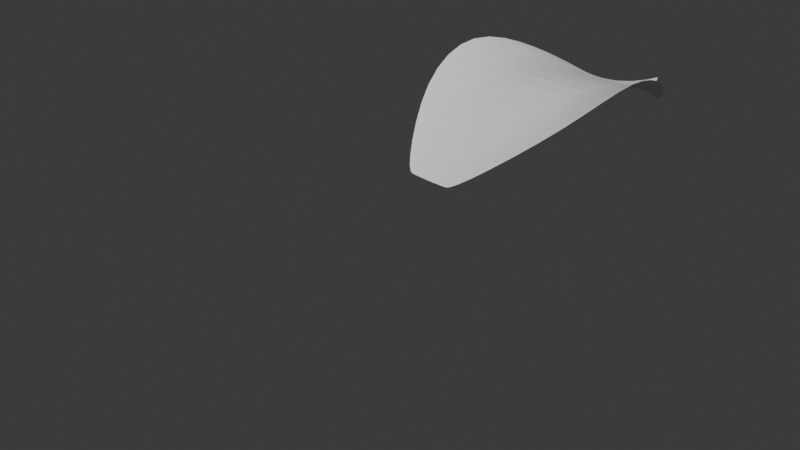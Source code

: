 # Source: Blender_Glowing_Flower_Animation.blend  (saved by Blender 4.3.34; exported with 4.5.12 LTS)
import bpy
from mathutils import Matrix  # noqa: F401  (used for matrix-valued properties, if any)

bpy.ops.wm.read_factory_settings(use_empty=True)
scene = bpy.context.scene
scene.name = 'Scene'

# ---- collections
col_collection = bpy.data.collections.new('Collection'); scene.collection.children.link(col_collection)

# ---- world
world_world = bpy.data.worlds.new('World'); scene.world = world_world
world_world.use_nodes = True; world_world.node_tree.nodes.clear()
_N = world_world.node_tree.nodes; _L = world_world.node_tree.links
n0 = _N.new('ShaderNodeOutputWorld'); n0.name = 'World Output'; n0.location = (300, 300)
n1 = _N.new('ShaderNodeBackground'); n1.name = 'Background'; n1.location = (10, 300)
n1.inputs[0].default_value = (0.05088, 0.05088, 0.05088, 1.0)
_L.new(n1.outputs[0], n0.inputs[0])
n0.is_active_output = True
world_world.color = (0.05088, 0.05088, 0.05088)
world_world.sun_shadow_jitter_overblur = 0.0

# ---- cameras
cam_camera = bpy.data.cameras.new('Camera')
cam_camera.clip_end = 100.0
cam_camera.ortho_scale = 7.314

# ---- meshes
me_plane_001 = bpy.data.meshes.new('Plane.001')
me_plane_001.from_pydata([(-0.3338, -1.821, 0.3029), (0.3338, -1.821, 0.3029), (-0.4875, 1.543, 0.491), (0.4875, 1.543, 0.491), (-0.9084, 0.9107, 0.9294), (-1.176, -7.008e-08, 1.297), (-1.027, -0.9107, 0.9072), (1.027, -0.9107, 0.9072), (1.176, 7.008e-08, 1.297), (0.9084, 0.9107, 0.9294), (-0.1113, -1.821, 0.2927), (0.1113, -1.821, 0.2927), (-0.02443, 2.168, 0.4778), (0.02443, 2.168, 0.4778), (0.3425, -0.9107, 0.7731), (-0.3425, -0.9107, 0.7731), (0.3919, 2.336e-08, 1.019), (-0.3919, -2.336e-08, 1.019), (0.3028, 0.9107, 0.7719), (-0.3028, 0.9107, 0.7719), (0.2225, -1.821, 0.2978), (0.1902, 1.824, 0.2911), (0.685, -0.9107, 0.8204), (0.7838, 4.672e-08, 1.053), (0.6056, 0.9107, 0.8537), (-0.1902, 1.824, 0.2911), (-0.685, -0.9107, 0.8204), (-0.7838, -4.672e-08, 1.053), (-0.6056, 0.9107, 0.8537), (-0.2225, -1.821, 0.2978), (0.6009, 1.348, 0.6258), (-0.6009, 1.348, 0.6258), (-0.197, 1.351, 0.5336), (0.197, 1.351, 0.5336), (0.4128, 1.342, 0.5845), (-0.4128, 1.342, 0.5845)], [], [(34, 30, 3, 21), (20, 1, 7, 22), (22, 7, 8, 23), (23, 8, 9, 24), (27, 17, 19, 28), (17, 16, 18, 19), (26, 15, 17, 27), (15, 14, 16, 17), (29, 10, 15, 26), (10, 11, 14, 15), (35, 32, 13, 25), (32, 33, 12, 13), (16, 23, 24, 18), (14, 22, 23, 16), (11, 20, 22, 14), (33, 34, 21, 12), (31, 35, 25, 2), (0, 29, 26, 6), (6, 26, 27, 5), (5, 27, 28, 4), (4, 28, 35, 31), (18, 24, 34, 33), (19, 18, 33, 32), (28, 19, 32, 35), (24, 9, 30, 34)])
_uv = me_plane_001.uv_layers.new(name='UVMap')
_uv.uv.foreach_set('vector', [0.8333, 0.875, 1.0, 0.875, 1.0, 0.9235, 0.8333, 1.0, 0.8333, 0.0, 1.0, 0.0, 1.0, 0.25, 0.8333, 0.25, 0.8333, 0.25, 1.0, 0.25, 1.0, 0.5, 0.8333, 0.5, 0.8333, 0.5, 1.0, 0.5, 1.0, 0.75, 0.8333, 0.75, 0.1667, 0.5, 0.3333, 0.5, 0.3333, 0.75, 0.1667, 0.75, 0.3333, 0.5, 0.6667, 0.5, 0.6667, 0.75, 0.3333, 0.75, 0.1667, 0.25, 0.3333, 0.25, 0.3333, 0.5, 0.1667, 0.5, 0.3333, 0.25, 0.6667, 0.25, 0.6667, 0.5, 0.3333, 0.5, 0.1667, 0.0, 0.3333, 0.0, 0.3333, 0.25, 0.1667, 0.25, 0.3333, 0.0, 0.6667, 0.0, 0.6667, 0.25, 0.3333, 0.25, 0.1667, 0.875, 0.3333, 0.875, 0.4114, 1.086, 0.1667, 1.0, 0.3333, 0.875, 0.6667, 0.875, 0.5886, 1.086, 0.4114, 1.086, 0.6667, 0.5, 0.8333, 0.5, 0.8333, 0.75, 0.6667, 0.75, 0.6667, 0.25, 0.8333, 0.25, 0.8333, 0.5, 0.6667, 0.5, 0.6667, 0.0, 0.8333, 0.0, 0.8333, 0.25, 0.6667, 0.25, 0.6667, 0.875, 0.8333, 0.875, 0.8333, 1.0, 0.5886, 1.086, 0.0, 0.875, 0.1667, 0.875, 0.1667, 1.0, 0.0, 0.9235, 0.0, 0.0, 0.1667, 0.0, 0.1667, 0.25, 0.0, 0.25, 0.0, 0.25, 0.1667, 0.25, 0.1667, 0.5, 0.0, 0.5, 0.0, 0.5, 0.1667, 0.5, 0.1667, 0.75, 0.0, 0.75, 0.0, 0.75, 0.1667, 0.75, 0.1667, 0.875, 0.0, 0.875, 0.6667, 0.75, 0.8333, 0.75, 0.8333, 0.875, 0.6667, 0.875, 0.3333, 0.75, 0.6667, 0.75, 0.6667, 0.875, 0.3333, 0.875, 0.1667, 0.75, 0.3333, 0.75, 0.3333, 0.875, 0.1667, 0.875, 0.8333, 0.75, 1.0, 0.75, 1.0, 0.875, 0.8333, 0.875])
me_plane_001.update()

# ---- objects
ob_camera = bpy.data.objects.new('Camera', cam_camera)
ob_plane = bpy.data.objects.new('Plane', me_plane_001)

# ---- transforms, parenting, visibility, modifiers, constraints
ob_camera.location = (7.359, -6.926, 4.958)
ob_camera.rotation_euler = (1.109, 0.0, 0.8149)
ob_camera.lock_rotations_4d = False
ob_camera.empty_display_type = 'ARROWS'
ob_camera.color = (0.0, 0.0, 0.0, 0.0)
ob_camera.display_type = 'WIRE'
ob_camera.lineart.crease_threshold = 0.0
ob_plane.location = (0.0, 2.237, 0.0)
_m = ob_plane.modifiers.new('Subdivision', 'SUBSURF')
_m.levels = 2

# ---- collection membership
col_collection.objects.link(ob_camera)
col_collection.objects.link(ob_plane)

# ---- scene / render settings (as saved in the file)
scene.camera = ob_camera
scene.frame_start = 1; scene.frame_end = 250; scene.frame_set(0)
scene.render.engine = 'BLENDER_EEVEE_NEXT'
bpy.context.view_layer.update()

# ---- added for rendering (the .blend has no usable light): sun
light_auto_sun = bpy.data.lights.new('AutoSun', 'SUN')
light_auto_sun.energy = 3.0
light_auto_sun.angle = 0.0523599
ob_auto_sun = bpy.data.objects.new('AutoSun', light_auto_sun)
scene.collection.objects.link(ob_auto_sun)
ob_auto_sun.rotation_euler = (0.872665, 0.174533, 0.523599)
bpy.context.view_layer.update()
